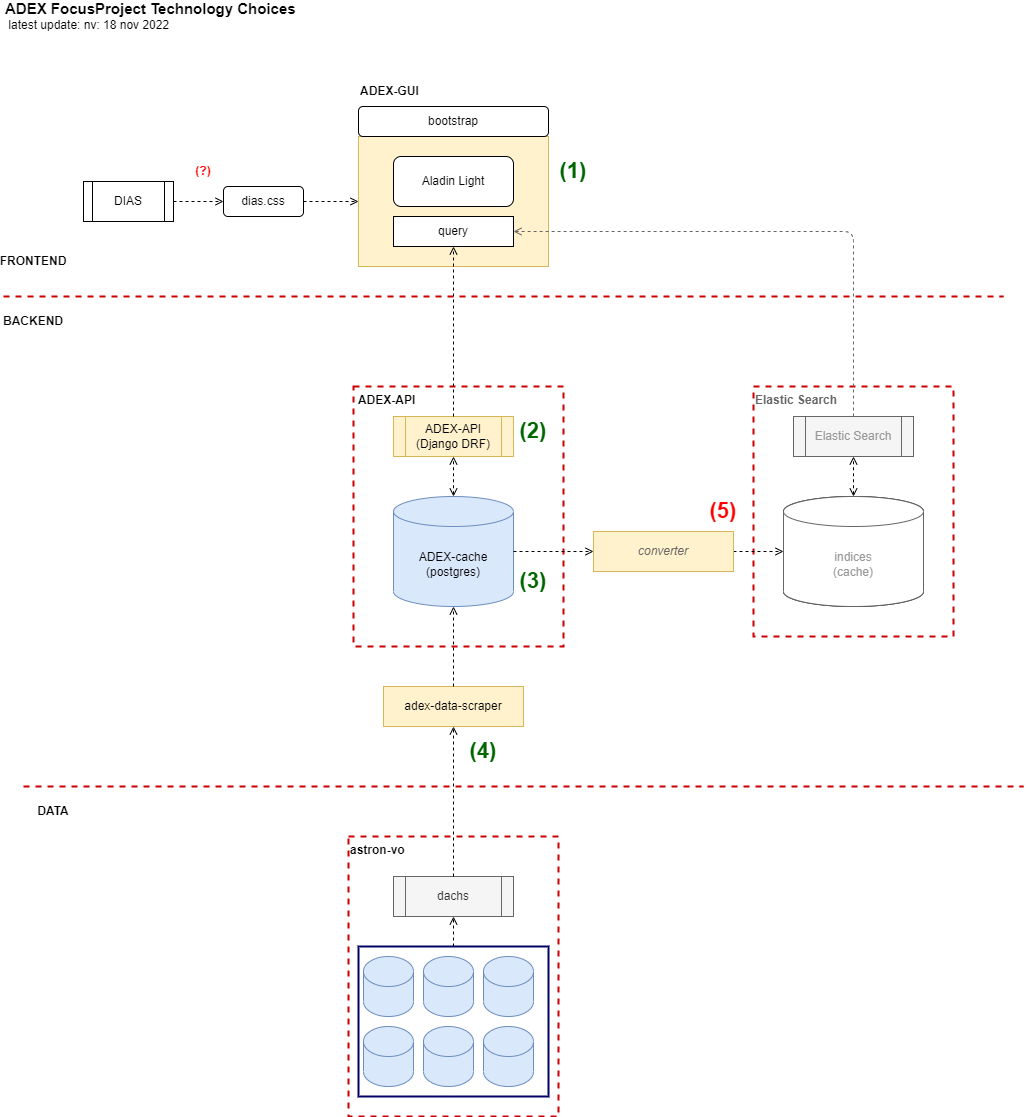

The diagram above was exported from draw.io. Its source (the exported page's mxGraphModel, read from the mxfile embedded in the PNG):
<mxGraphModel dx="1438" dy="1369" grid="1" gridSize="10" guides="1" tooltips="1" connect="1" arrows="1" fold="1" page="0" pageScale="1" pageWidth="850" pageHeight="1100" math="0" shadow="0">
  <root>
    <mxCell id="0" />
    <mxCell id="1" parent="0" />
    <mxCell id="LepMoP_kpdwPkBGlSkQo-2" value="&lt;b&gt;astron-vo&lt;/b&gt;" style="rounded=0;whiteSpace=wrap;html=1;dashed=1;fillColor=none;strokeColor=#CC0000;strokeWidth=2;align=left;verticalAlign=top;" parent="1" vertex="1">
      <mxGeometry x="15" y="220" width="210" height="280" as="geometry" />
    </mxCell>
    <mxCell id="LepMoP_kpdwPkBGlSkQo-3" value="" style="rounded=0;whiteSpace=wrap;html=1;strokeColor=#000066;strokeWidth=2;" parent="1" vertex="1">
      <mxGeometry x="25" y="330" width="190" height="150" as="geometry" />
    </mxCell>
    <mxCell id="LepMoP_kpdwPkBGlSkQo-6" value="&lt;b&gt;&amp;nbsp;ADEX-API&lt;/b&gt;" style="rounded=0;whiteSpace=wrap;html=1;dashed=1;fillColor=none;strokeColor=#CC0000;strokeWidth=2;align=left;verticalAlign=top;" parent="1" vertex="1">
      <mxGeometry x="20" y="-230" width="210" height="260" as="geometry" />
    </mxCell>
    <mxCell id="LepMoP_kpdwPkBGlSkQo-7" value="&lt;b&gt;&lt;font color=&quot;#666666&quot;&gt;Elastic Search&lt;/font&gt;&lt;/b&gt;" style="rounded=0;whiteSpace=wrap;html=1;dashed=1;fillColor=none;strokeColor=#CC0000;strokeWidth=2;align=left;verticalAlign=top;" parent="1" vertex="1">
      <mxGeometry x="420" y="-230" width="200" height="250" as="geometry" />
    </mxCell>
    <mxCell id="LepMoP_kpdwPkBGlSkQo-8" value="" style="rounded=0;whiteSpace=wrap;html=1;fillColor=#fff2cc;strokeColor=#d6b656;" parent="1" vertex="1">
      <mxGeometry x="25" y="-480" width="190" height="130" as="geometry" />
    </mxCell>
    <mxCell id="LepMoP_kpdwPkBGlSkQo-9" value="DIAS" style="shape=process;whiteSpace=wrap;html=1;backgroundOutline=1;" parent="1" vertex="1">
      <mxGeometry x="-250" y="-435" width="90" height="40" as="geometry" />
    </mxCell>
    <mxCell id="LepMoP_kpdwPkBGlSkQo-11" value="Elastic Search" style="shape=process;whiteSpace=wrap;html=1;backgroundOutline=1;fillColor=#f5f5f5;fontColor=#999999;strokeColor=#666666;" parent="1" vertex="1">
      <mxGeometry x="460" y="-200" width="120" height="40" as="geometry" />
    </mxCell>
    <mxCell id="LepMoP_kpdwPkBGlSkQo-12" value="ADEX-API&lt;br&gt;(Django DRF)" style="shape=process;whiteSpace=wrap;html=1;backgroundOutline=1;fillColor=#fff2cc;strokeColor=#d6b656;" parent="1" vertex="1">
      <mxGeometry x="60" y="-200" width="120" height="40" as="geometry" />
    </mxCell>
    <mxCell id="LepMoP_kpdwPkBGlSkQo-15" value="" style="shape=cylinder3;whiteSpace=wrap;html=1;boundedLbl=1;backgroundOutline=1;size=15;fillColor=#dae8fc;strokeColor=#6c8ebf;" parent="1" vertex="1">
      <mxGeometry x="30" y="340" width="50" height="60" as="geometry" />
    </mxCell>
    <mxCell id="LepMoP_kpdwPkBGlSkQo-16" value="BACKEND" style="text;html=1;strokeColor=none;fillColor=none;align=center;verticalAlign=middle;whiteSpace=wrap;rounded=0;fontStyle=1" parent="1" vertex="1">
      <mxGeometry x="-330" y="-310" width="60" height="30" as="geometry" />
    </mxCell>
    <mxCell id="LepMoP_kpdwPkBGlSkQo-17" value="bootstrap" style="rounded=1;whiteSpace=wrap;html=1;" parent="1" vertex="1">
      <mxGeometry x="25" y="-510" width="190" height="30" as="geometry" />
    </mxCell>
    <mxCell id="LepMoP_kpdwPkBGlSkQo-18" value="&lt;a href=&quot;https://git.astron.nl/astron-sdc/adex-data-scraper&quot;&gt;adex-data-scraper&lt;/a&gt;" style="rounded=0;whiteSpace=wrap;html=1;fillColor=#fff2cc;strokeColor=#d6b656;" parent="1" vertex="1">
      <mxGeometry x="50" y="70" width="140" height="40" as="geometry" />
    </mxCell>
    <mxCell id="LepMoP_kpdwPkBGlSkQo-19" value="indices&lt;br&gt;(cache)" style="shape=cylinder3;whiteSpace=wrap;html=1;boundedLbl=1;backgroundOutline=1;size=15;" parent="1" vertex="1">
      <mxGeometry x="450" y="-120" width="140" height="110" as="geometry" />
    </mxCell>
    <mxCell id="LepMoP_kpdwPkBGlSkQo-20" value="ADEX-cache&lt;br&gt;(postgres)" style="shape=cylinder3;whiteSpace=wrap;html=1;boundedLbl=1;backgroundOutline=1;size=15;fillColor=#dae8fc;strokeColor=#6c8ebf;" parent="1" vertex="1">
      <mxGeometry x="60" y="-120" width="120" height="110" as="geometry" />
    </mxCell>
    <mxCell id="LepMoP_kpdwPkBGlSkQo-24" value="" style="shape=cylinder3;whiteSpace=wrap;html=1;boundedLbl=1;backgroundOutline=1;size=15;fillColor=#dae8fc;strokeColor=#6c8ebf;" parent="1" vertex="1">
      <mxGeometry x="90" y="340" width="50" height="60" as="geometry" />
    </mxCell>
    <mxCell id="LepMoP_kpdwPkBGlSkQo-25" value="" style="shape=cylinder3;whiteSpace=wrap;html=1;boundedLbl=1;backgroundOutline=1;size=15;fillColor=#dae8fc;strokeColor=#6c8ebf;" parent="1" vertex="1">
      <mxGeometry x="150" y="340" width="50" height="60" as="geometry" />
    </mxCell>
    <mxCell id="LepMoP_kpdwPkBGlSkQo-26" value="" style="shape=cylinder3;whiteSpace=wrap;html=1;boundedLbl=1;backgroundOutline=1;size=15;fillColor=#dae8fc;strokeColor=#6c8ebf;" parent="1" vertex="1">
      <mxGeometry x="30" y="410" width="50" height="60" as="geometry" />
    </mxCell>
    <mxCell id="LepMoP_kpdwPkBGlSkQo-27" value="" style="shape=cylinder3;whiteSpace=wrap;html=1;boundedLbl=1;backgroundOutline=1;size=15;fillColor=#dae8fc;strokeColor=#6c8ebf;" parent="1" vertex="1">
      <mxGeometry x="90" y="410" width="50" height="60" as="geometry" />
    </mxCell>
    <mxCell id="LepMoP_kpdwPkBGlSkQo-28" value="" style="shape=cylinder3;whiteSpace=wrap;html=1;boundedLbl=1;backgroundOutline=1;size=15;fillColor=#dae8fc;strokeColor=#6c8ebf;" parent="1" vertex="1">
      <mxGeometry x="150" y="410" width="50" height="60" as="geometry" />
    </mxCell>
    <mxCell id="LepMoP_kpdwPkBGlSkQo-29" value="" style="endArrow=open;dashed=1;html=1;fontSize=16;fontColor=#7EA6E0;entryX=0.5;entryY=1;entryDx=0;entryDy=0;endFill=0;startArrow=open;startFill=0;" parent="1" source="LepMoP_kpdwPkBGlSkQo-19" target="LepMoP_kpdwPkBGlSkQo-11" edge="1">
      <mxGeometry width="50" height="50" relative="1" as="geometry">
        <mxPoint x="669.998966026588" y="131" as="sourcePoint" />
        <mxPoint x="670.9000000000001" y="70" as="targetPoint" />
      </mxGeometry>
    </mxCell>
    <mxCell id="LepMoP_kpdwPkBGlSkQo-30" value="" style="endArrow=open;dashed=1;html=1;fontSize=16;fontColor=#7EA6E0;endFill=0;startArrow=open;startFill=0;entryX=0.5;entryY=1;entryDx=0;entryDy=0;exitX=0.5;exitY=0;exitDx=0;exitDy=0;exitPerimeter=0;" parent="1" source="LepMoP_kpdwPkBGlSkQo-20" target="LepMoP_kpdwPkBGlSkQo-12" edge="1">
      <mxGeometry width="50" height="50" relative="1" as="geometry">
        <mxPoint x="-120" y="-110" as="sourcePoint" />
        <mxPoint y="-160" as="targetPoint" />
      </mxGeometry>
    </mxCell>
    <mxCell id="LepMoP_kpdwPkBGlSkQo-31" value="FRONTEND" style="text;html=1;strokeColor=none;fillColor=none;align=center;verticalAlign=middle;whiteSpace=wrap;rounded=0;fontStyle=1" parent="1" vertex="1">
      <mxGeometry x="-330" y="-370" width="60" height="30" as="geometry" />
    </mxCell>
    <mxCell id="LepMoP_kpdwPkBGlSkQo-32" value="dias.css" style="rounded=1;whiteSpace=wrap;html=1;" parent="1" vertex="1">
      <mxGeometry x="-110" y="-430" width="80" height="30" as="geometry" />
    </mxCell>
    <mxCell id="LepMoP_kpdwPkBGlSkQo-33" value="" style="endArrow=open;dashed=1;html=1;fontSize=16;fontColor=#7EA6E0;endFill=0;startArrow=none;startFill=0;exitX=1;exitY=0.5;exitDx=0;exitDy=0;" parent="1" source="LepMoP_kpdwPkBGlSkQo-9" target="LepMoP_kpdwPkBGlSkQo-32" edge="1">
      <mxGeometry width="50" height="50" relative="1" as="geometry">
        <mxPoint x="-150.5" y="-485" as="sourcePoint" />
        <mxPoint x="-150.5" y="-537.88" as="targetPoint" />
        <Array as="points" />
      </mxGeometry>
    </mxCell>
    <mxCell id="LepMoP_kpdwPkBGlSkQo-34" value="" style="endArrow=open;dashed=1;html=1;fontSize=16;fontColor=#7EA6E0;endFill=0;startArrow=none;startFill=0;entryX=0;entryY=0.5;entryDx=0;entryDy=0;exitX=1;exitY=0.5;exitDx=0;exitDy=0;" parent="1" source="LepMoP_kpdwPkBGlSkQo-32" target="LepMoP_kpdwPkBGlSkQo-8" edge="1">
      <mxGeometry width="50" height="50" relative="1" as="geometry">
        <mxPoint x="-30" y="-440" as="sourcePoint" />
        <mxPoint x="-125" y="-410" as="targetPoint" />
        <Array as="points" />
      </mxGeometry>
    </mxCell>
    <mxCell id="LepMoP_kpdwPkBGlSkQo-35" value="Aladin Light" style="rounded=1;whiteSpace=wrap;html=1;" parent="1" vertex="1">
      <mxGeometry x="60" y="-460" width="120" height="50" as="geometry" />
    </mxCell>
    <mxCell id="LepMoP_kpdwPkBGlSkQo-36" value="query" style="rounded=0;whiteSpace=wrap;html=1;" parent="1" vertex="1">
      <mxGeometry x="60" y="-400" width="120" height="30" as="geometry" />
    </mxCell>
    <mxCell id="LepMoP_kpdwPkBGlSkQo-40" value="dachs" style="shape=process;whiteSpace=wrap;html=1;backgroundOutline=1;fillColor=#f5f5f5;fontColor=#333333;strokeColor=#666666;" parent="1" vertex="1">
      <mxGeometry x="60" y="260" width="120" height="40" as="geometry" />
    </mxCell>
    <mxCell id="LepMoP_kpdwPkBGlSkQo-48" value="" style="endArrow=open;html=1;rounded=0;dashed=1;fontColor=#808080;strokeWidth=1;endFill=0;exitX=1;exitY=0.5;exitDx=0;exitDy=0;" parent="1" source="LepMoP_kpdwPkBGlSkQo-88" target="LepMoP_kpdwPkBGlSkQo-19" edge="1">
      <mxGeometry width="50" height="50" relative="1" as="geometry">
        <mxPoint x="250" y="-40" as="sourcePoint" />
        <mxPoint x="250" y="-80" as="targetPoint" />
      </mxGeometry>
    </mxCell>
    <mxCell id="LepMoP_kpdwPkBGlSkQo-49" value="" style="endArrow=open;html=1;rounded=0;dashed=1;fontColor=#808080;strokeWidth=1;endFill=0;entryX=0.5;entryY=1;entryDx=0;entryDy=0;entryPerimeter=0;exitX=0.5;exitY=0;exitDx=0;exitDy=0;" parent="1" source="LepMoP_kpdwPkBGlSkQo-18" target="LepMoP_kpdwPkBGlSkQo-20" edge="1">
      <mxGeometry width="50" height="50" relative="1" as="geometry">
        <mxPoint x="160" y="70" as="sourcePoint" />
        <mxPoint x="80" as="targetPoint" />
        <Array as="points" />
      </mxGeometry>
    </mxCell>
    <mxCell id="LepMoP_kpdwPkBGlSkQo-50" value="" style="endArrow=open;html=1;rounded=0;dashed=1;fontColor=#808080;strokeWidth=1;endFill=0;entryX=0.5;entryY=1;entryDx=0;entryDy=0;exitX=0.5;exitY=0;exitDx=0;exitDy=0;" parent="1" source="LepMoP_kpdwPkBGlSkQo-12" target="LepMoP_kpdwPkBGlSkQo-36" edge="1">
      <mxGeometry width="50" height="50" relative="1" as="geometry">
        <mxPoint x="150" y="90" as="sourcePoint" />
        <mxPoint x="330" as="targetPoint" />
        <Array as="points" />
      </mxGeometry>
    </mxCell>
    <mxCell id="LepMoP_kpdwPkBGlSkQo-51" value="" style="endArrow=none;dashed=1;html=1;rounded=0;fontColor=#808080;strokeWidth=2;strokeColor=#CC0000;" parent="1" edge="1">
      <mxGeometry width="50" height="50" relative="1" as="geometry">
        <mxPoint x="-330" y="-320" as="sourcePoint" />
        <mxPoint x="670" y="-320" as="targetPoint" />
      </mxGeometry>
    </mxCell>
    <mxCell id="LepMoP_kpdwPkBGlSkQo-61" value="" style="endArrow=open;dashed=1;html=1;fontSize=16;fontColor=#7EA6E0;endFill=0;startArrow=none;startFill=0;entryX=1;entryY=0.5;entryDx=0;entryDy=0;exitX=0.5;exitY=0;exitDx=0;exitDy=0;strokeColor=#666666;" parent="1" source="LepMoP_kpdwPkBGlSkQo-11" target="LepMoP_kpdwPkBGlSkQo-36" edge="1">
      <mxGeometry width="50" height="50" relative="1" as="geometry">
        <mxPoint x="-45" y="-410" as="sourcePoint" />
        <mxPoint x="5" y="-410" as="targetPoint" />
        <Array as="points">
          <mxPoint x="520" y="-385" />
        </Array>
      </mxGeometry>
    </mxCell>
    <mxCell id="LepMoP_kpdwPkBGlSkQo-66" value="&lt;font style=&quot;font-size: 15px&quot;&gt;&lt;b&gt;ADEX FocusProject Technology&amp;nbsp;Choices&lt;br&gt;&lt;/b&gt;&lt;/font&gt;&lt;span style=&quot;text-align: left&quot;&gt;&amp;nbsp;latest update: nv: 18 nov 2022&lt;/span&gt;" style="text;html=1;strokeColor=none;fillColor=none;align=left;verticalAlign=middle;whiteSpace=wrap;" parent="1" vertex="1">
      <mxGeometry x="-330" y="-610" width="344" height="20" as="geometry" />
    </mxCell>
    <mxCell id="LepMoP_kpdwPkBGlSkQo-67" value="&lt;b&gt;&lt;font style=&quot;font-size: 22px;&quot;&gt;(2)&lt;/font&gt;&lt;/b&gt;" style="text;html=1;strokeColor=none;fillColor=none;align=center;verticalAlign=middle;whiteSpace=wrap;rounded=0;fontColor=#006600;" parent="1" vertex="1">
      <mxGeometry x="170" y="-200" width="60" height="30" as="geometry" />
    </mxCell>
    <mxCell id="LepMoP_kpdwPkBGlSkQo-76" value="&lt;b&gt;&lt;font style=&quot;font-size: 22px;&quot;&gt;(4)&lt;/font&gt;&lt;/b&gt;" style="text;html=1;strokeColor=none;fillColor=none;align=center;verticalAlign=middle;whiteSpace=wrap;rounded=0;fontColor=#006600;" parent="1" vertex="1">
      <mxGeometry x="120" y="120" width="60" height="30" as="geometry" />
    </mxCell>
    <mxCell id="LepMoP_kpdwPkBGlSkQo-84" value="" style="endArrow=open;html=1;rounded=0;dashed=1;fontColor=#808080;strokeWidth=1;endFill=0;entryX=0.5;entryY=1;entryDx=0;entryDy=0;exitX=0.5;exitY=0;exitDx=0;exitDy=0;" parent="1" source="LepMoP_kpdwPkBGlSkQo-40" target="LepMoP_kpdwPkBGlSkQo-18" edge="1">
      <mxGeometry width="50" height="50" relative="1" as="geometry">
        <mxPoint x="130" y="100" as="sourcePoint" />
        <mxPoint x="130" y="30" as="targetPoint" />
      </mxGeometry>
    </mxCell>
    <mxCell id="LepMoP_kpdwPkBGlSkQo-85" style="edgeStyle=orthogonalEdgeStyle;rounded=0;orthogonalLoop=1;jettySize=auto;html=1;exitX=0.5;exitY=1;exitDx=0;exitDy=0;fontColor=#FF0000;" parent="1" source="LepMoP_kpdwPkBGlSkQo-40" target="LepMoP_kpdwPkBGlSkQo-40" edge="1">
      <mxGeometry relative="1" as="geometry" />
    </mxCell>
    <mxCell id="LepMoP_kpdwPkBGlSkQo-86" value="" style="endArrow=open;html=1;rounded=0;dashed=1;fontColor=#808080;strokeWidth=1;endFill=0;entryX=0.5;entryY=1;entryDx=0;entryDy=0;exitX=0.5;exitY=0;exitDx=0;exitDy=0;" parent="1" source="LepMoP_kpdwPkBGlSkQo-3" target="LepMoP_kpdwPkBGlSkQo-40" edge="1">
      <mxGeometry width="50" height="50" relative="1" as="geometry">
        <mxPoint x="130" y="270" as="sourcePoint" />
        <mxPoint x="130" y="140" as="targetPoint" />
      </mxGeometry>
    </mxCell>
    <mxCell id="LepMoP_kpdwPkBGlSkQo-88" value="converter" style="rounded=0;whiteSpace=wrap;html=1;fillColor=#fff2cc;strokeColor=#d6b656;fontStyle=2;fontColor=#666666;" parent="1" vertex="1">
      <mxGeometry x="260" y="-85" width="140" height="40" as="geometry" />
    </mxCell>
    <mxCell id="LepMoP_kpdwPkBGlSkQo-89" value="" style="endArrow=open;html=1;rounded=0;dashed=1;fontColor=#808080;strokeWidth=1;endFill=0;entryX=0;entryY=0.5;entryDx=0;entryDy=0;exitX=1;exitY=0.5;exitDx=0;exitDy=0;exitPerimeter=0;" parent="1" source="LepMoP_kpdwPkBGlSkQo-20" target="LepMoP_kpdwPkBGlSkQo-88" edge="1">
      <mxGeometry width="50" height="50" relative="1" as="geometry">
        <mxPoint x="170" y="130" as="sourcePoint" />
        <mxPoint x="330" as="targetPoint" />
        <Array as="points" />
      </mxGeometry>
    </mxCell>
    <mxCell id="LepMoP_kpdwPkBGlSkQo-91" value="" style="endArrow=none;dashed=1;html=1;rounded=0;fontColor=#808080;strokeWidth=2;strokeColor=#CC0000;" parent="1" edge="1">
      <mxGeometry width="50" height="50" relative="1" as="geometry">
        <mxPoint x="-310" y="170" as="sourcePoint" />
        <mxPoint x="690" y="170" as="targetPoint" />
      </mxGeometry>
    </mxCell>
    <mxCell id="LepMoP_kpdwPkBGlSkQo-92" value="DATA" style="text;html=1;strokeColor=none;fillColor=none;align=center;verticalAlign=middle;whiteSpace=wrap;rounded=0;fontStyle=1" parent="1" vertex="1">
      <mxGeometry x="-310" y="180" width="60" height="30" as="geometry" />
    </mxCell>
    <mxCell id="LepMoP_kpdwPkBGlSkQo-95" value="&lt;b&gt;&lt;font style=&quot;font-size: 22px;&quot;&gt;(5)&lt;/font&gt;&lt;/b&gt;" style="text;html=1;strokeColor=none;fillColor=none;align=center;verticalAlign=middle;whiteSpace=wrap;rounded=0;fontColor=#FF0000;" parent="1" vertex="1">
      <mxGeometry x="360" y="-120" width="60" height="30" as="geometry" />
    </mxCell>
    <mxCell id="LepMoP_kpdwPkBGlSkQo-96" value="&lt;b style=&quot;color: rgb(0, 0, 0); text-align: left;&quot;&gt;&amp;nbsp;ADEX-GUI&lt;/b&gt;" style="text;html=1;strokeColor=none;fillColor=none;align=center;verticalAlign=middle;whiteSpace=wrap;rounded=0;fontColor=#FF0000;" parent="1" vertex="1">
      <mxGeometry x="20" y="-540" width="70" height="30" as="geometry" />
    </mxCell>
    <mxCell id="LepMoP_kpdwPkBGlSkQo-97" value="&lt;b&gt;&lt;font style=&quot;font-size: 22px;&quot;&gt;(1)&lt;/font&gt;&lt;/b&gt;" style="text;html=1;strokeColor=none;fillColor=none;align=center;verticalAlign=middle;whiteSpace=wrap;rounded=0;fontColor=#006600;" parent="1" vertex="1">
      <mxGeometry x="210" y="-460" width="60" height="30" as="geometry" />
    </mxCell>
    <mxCell id="LepMoP_kpdwPkBGlSkQo-98" value="&lt;b&gt;&lt;font style=&quot;font-size: 22px;&quot;&gt;(3)&lt;/font&gt;&lt;/b&gt;" style="text;html=1;strokeColor=none;fillColor=none;align=center;verticalAlign=middle;whiteSpace=wrap;rounded=0;fontColor=#006600;" parent="1" vertex="1">
      <mxGeometry x="170" y="-50" width="60" height="30" as="geometry" />
    </mxCell>
    <mxCell id="4U0a7EjWosyJGSIs7UH2-1" value="&lt;span style=&quot;font-size: 12px;&quot;&gt;&lt;b style=&quot;font-size: 12px;&quot;&gt;(?)&lt;/b&gt;&lt;/span&gt;" style="text;html=1;strokeColor=none;fillColor=none;align=center;verticalAlign=middle;whiteSpace=wrap;rounded=0;fontColor=#FF0000;fontSize=12;" parent="1" vertex="1">
      <mxGeometry x="-160" y="-460" width="60" height="30" as="geometry" />
    </mxCell>
    <mxCell id="4U0a7EjWosyJGSIs7UH2-2" value="indices&lt;br&gt;(cache)" style="shape=cylinder3;whiteSpace=wrap;html=1;boundedLbl=1;backgroundOutline=1;size=15;fontColor=#999999;strokeColor=#666666;" parent="1" vertex="1">
      <mxGeometry x="450" y="-120" width="140" height="110" as="geometry" />
    </mxCell>
  </root>
</mxGraphModel>